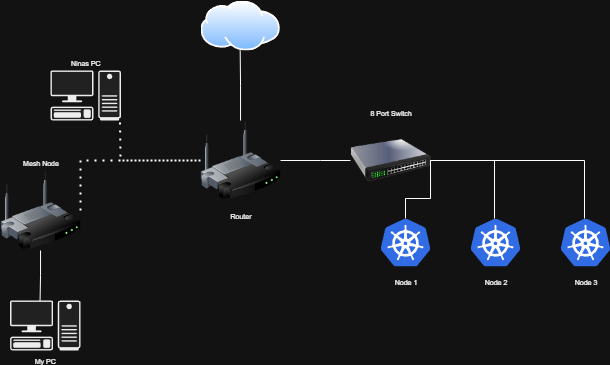

The diagram above was exported from draw.io. Its source (the exported page's mxGraphModel, read from the mxfile embedded in the PNG):
<mxGraphModel dx="1181" dy="634" grid="1" gridSize="10" guides="1" tooltips="1" connect="1" arrows="1" fold="1" page="1" pageScale="1" pageWidth="827" pageHeight="1169" math="0" shadow="0">
  <root>
    <mxCell id="0" />
    <mxCell id="1" parent="0" />
    <mxCell id="rQL8NNFtmOAK9k3M3tbY-11" style="edgeStyle=orthogonalEdgeStyle;rounded=0;orthogonalLoop=1;jettySize=auto;html=1;exitX=1;exitY=0.5;exitDx=0;exitDy=0;endArrow=none;endFill=0;entryX=0;entryY=0.5;entryDx=0;entryDy=0;" edge="1" parent="1" source="rQL8NNFtmOAK9k3M3tbY-1" target="rQL8NNFtmOAK9k3M3tbY-4">
      <mxGeometry relative="1" as="geometry">
        <Array as="points">
          <mxPoint x="480" y="280" />
          <mxPoint x="480" y="280" />
        </Array>
      </mxGeometry>
    </mxCell>
    <mxCell id="rQL8NNFtmOAK9k3M3tbY-20" style="edgeStyle=orthogonalEdgeStyle;rounded=0;orthogonalLoop=1;jettySize=auto;html=1;entryX=0.5;entryY=1;entryDx=0;entryDy=0;endArrow=none;endFill=0;" edge="1" parent="1" source="rQL8NNFtmOAK9k3M3tbY-1" target="rQL8NNFtmOAK9k3M3tbY-3">
      <mxGeometry relative="1" as="geometry" />
    </mxCell>
    <mxCell id="rQL8NNFtmOAK9k3M3tbY-1" value="&lt;font style=&quot;font-size: 7px;&quot;&gt;Router&lt;/font&gt;" style="image;html=1;image=img/lib/clip_art/networking/Wireless_Router_128x128.png" vertex="1" parent="1">
      <mxGeometry x="360" y="240" width="80" height="80" as="geometry" />
    </mxCell>
    <mxCell id="rQL8NNFtmOAK9k3M3tbY-2" value="&lt;font style=&quot;font-size: 7px;&quot;&gt;Mesh Node&lt;/font&gt;" style="image;html=1;image=img/lib/clip_art/networking/Wireless_Router_128x128.png;labelPosition=center;verticalLabelPosition=top;align=center;verticalAlign=bottom;" vertex="1" parent="1">
      <mxGeometry x="160" y="290" width="80" height="80" as="geometry" />
    </mxCell>
    <mxCell id="rQL8NNFtmOAK9k3M3tbY-3" value="" style="image;aspect=fixed;perimeter=ellipsePerimeter;html=1;align=center;shadow=0;dashed=0;spacingTop=3;image=img/lib/active_directory/internet_cloud.svg;" vertex="1" parent="1">
      <mxGeometry x="360" y="120" width="79.37" height="50" as="geometry" />
    </mxCell>
    <mxCell id="rQL8NNFtmOAK9k3M3tbY-4" value="&lt;font style=&quot;font-size: 7px;&quot;&gt;8 Port Switch&lt;/font&gt;" style="image;html=1;image=img/lib/clip_art/networking/Switch_128x128.png;labelPosition=center;verticalLabelPosition=top;align=center;verticalAlign=bottom;" vertex="1" parent="1">
      <mxGeometry x="510" y="240" width="80" height="80" as="geometry" />
    </mxCell>
    <mxCell id="rQL8NNFtmOAK9k3M3tbY-5" value="My PC" style="shape=mxgraph.networks2.icon;aspect=fixed;fillColor=#EDEDED;strokeColor=#000000;gradientColor=#5B6163;network2IconShadow=1;network2bgFillColor=none;network2Icon=mxgraph.networks2.pc;network2IconYOffset=-0.0593;network2IconW=0.9999;network2IconH=0.7096;labelPosition=center;verticalLabelPosition=bottom;align=center;verticalAlign=top;fontSize=7;" vertex="1" parent="1">
      <mxGeometry x="169.54" y="420" width="70.46" height="50" as="geometry" />
    </mxCell>
    <mxCell id="rQL8NNFtmOAK9k3M3tbY-7" value="Ninas PC" style="shape=mxgraph.networks2.icon;aspect=fixed;fillColor=#EDEDED;strokeColor=#000000;gradientColor=#5B6163;network2IconShadow=1;network2bgFillColor=none;network2Icon=mxgraph.networks2.pc;network2IconYOffset=-0.0593;network2IconW=0.9999;network2IconH=0.7096;labelPosition=center;verticalLabelPosition=top;align=center;verticalAlign=bottom;fontSize=7;" vertex="1" parent="1">
      <mxGeometry x="210" y="190" width="70.46" height="50" as="geometry" />
    </mxCell>
    <mxCell id="rQL8NNFtmOAK9k3M3tbY-8" value="" style="endArrow=none;dashed=1;html=1;dashPattern=1 3;strokeWidth=2;rounded=0;entryX=0;entryY=0.5;entryDx=0;entryDy=0;exitX=0.987;exitY=1.04;exitDx=0;exitDy=0;exitPerimeter=0;" edge="1" parent="1" source="rQL8NNFtmOAK9k3M3tbY-7" target="rQL8NNFtmOAK9k3M3tbY-1">
      <mxGeometry width="50" height="50" relative="1" as="geometry">
        <mxPoint x="283" y="280" as="sourcePoint" />
        <mxPoint x="440" y="540" as="targetPoint" />
        <Array as="points">
          <mxPoint x="280" y="280" />
        </Array>
      </mxGeometry>
    </mxCell>
    <mxCell id="rQL8NNFtmOAK9k3M3tbY-9" value="" style="endArrow=none;dashed=1;html=1;dashPattern=1 3;strokeWidth=2;rounded=0;entryX=0;entryY=0.5;entryDx=0;entryDy=0;exitX=1;exitY=0.5;exitDx=0;exitDy=0;" edge="1" parent="1" source="rQL8NNFtmOAK9k3M3tbY-2" target="rQL8NNFtmOAK9k3M3tbY-1">
      <mxGeometry width="50" height="50" relative="1" as="geometry">
        <mxPoint x="390" y="590" as="sourcePoint" />
        <mxPoint x="440" y="540" as="targetPoint" />
        <Array as="points">
          <mxPoint x="240" y="280" />
        </Array>
      </mxGeometry>
    </mxCell>
    <mxCell id="rQL8NNFtmOAK9k3M3tbY-10" style="edgeStyle=orthogonalEdgeStyle;rounded=0;orthogonalLoop=1;jettySize=auto;html=1;entryX=0.426;entryY=0;entryDx=0;entryDy=0;entryPerimeter=0;endArrow=none;endFill=0;" edge="1" parent="1" source="rQL8NNFtmOAK9k3M3tbY-2" target="rQL8NNFtmOAK9k3M3tbY-5">
      <mxGeometry relative="1" as="geometry" />
    </mxCell>
    <mxCell id="rQL8NNFtmOAK9k3M3tbY-19" style="edgeStyle=orthogonalEdgeStyle;rounded=0;orthogonalLoop=1;jettySize=auto;html=1;entryX=1;entryY=0.5;entryDx=0;entryDy=0;endArrow=none;endFill=0;" edge="1" parent="1" source="rQL8NNFtmOAK9k3M3tbY-12" target="rQL8NNFtmOAK9k3M3tbY-4">
      <mxGeometry relative="1" as="geometry">
        <Array as="points">
          <mxPoint x="565" y="318" />
          <mxPoint x="590" y="318" />
        </Array>
      </mxGeometry>
    </mxCell>
    <mxCell id="rQL8NNFtmOAK9k3M3tbY-12" value="&lt;font style=&quot;font-size: 7px;&quot;&gt;Node 1&lt;/font&gt;" style="image;sketch=0;aspect=fixed;html=1;points=[];align=center;fontSize=12;image=img/lib/mscae/Kubernetes.svg;" vertex="1" parent="1">
      <mxGeometry x="540" y="338" width="50" height="48" as="geometry" />
    </mxCell>
    <mxCell id="rQL8NNFtmOAK9k3M3tbY-13" value="&lt;font style=&quot;font-size: 7px;&quot;&gt;Node 2&lt;/font&gt;" style="image;sketch=0;aspect=fixed;html=1;points=[];align=center;fontSize=12;image=img/lib/mscae/Kubernetes.svg;" vertex="1" parent="1">
      <mxGeometry x="630" y="338" width="50" height="48" as="geometry" />
    </mxCell>
    <mxCell id="rQL8NNFtmOAK9k3M3tbY-14" value="&lt;font style=&quot;font-size: 7px;&quot;&gt;Node 3&lt;/font&gt;" style="image;sketch=0;aspect=fixed;html=1;points=[];align=center;fontSize=12;image=img/lib/mscae/Kubernetes.svg;" vertex="1" parent="1">
      <mxGeometry x="720" y="338" width="50" height="48" as="geometry" />
    </mxCell>
    <mxCell id="rQL8NNFtmOAK9k3M3tbY-17" value="" style="endArrow=none;html=1;rounded=0;exitX=0.471;exitY=-0.024;exitDx=0;exitDy=0;exitPerimeter=0;entryX=1;entryY=0.5;entryDx=0;entryDy=0;" edge="1" parent="1" target="rQL8NNFtmOAK9k3M3tbY-4">
      <mxGeometry width="50" height="50" relative="1" as="geometry">
        <mxPoint x="654" y="338" as="sourcePoint" />
        <mxPoint x="640" y="301" as="targetPoint" />
        <Array as="points">
          <mxPoint x="654" y="280" />
        </Array>
      </mxGeometry>
    </mxCell>
    <mxCell id="rQL8NNFtmOAK9k3M3tbY-18" value="" style="endArrow=none;html=1;rounded=0;exitX=0.471;exitY=-0.024;exitDx=0;exitDy=0;exitPerimeter=0;entryX=1;entryY=0.5;entryDx=0;entryDy=0;" edge="1" parent="1" target="rQL8NNFtmOAK9k3M3tbY-4">
      <mxGeometry width="50" height="50" relative="1" as="geometry">
        <mxPoint x="744" y="338" as="sourcePoint" />
        <mxPoint x="730" y="301" as="targetPoint" />
        <Array as="points">
          <mxPoint x="744" y="280" />
        </Array>
      </mxGeometry>
    </mxCell>
  </root>
</mxGraphModel>